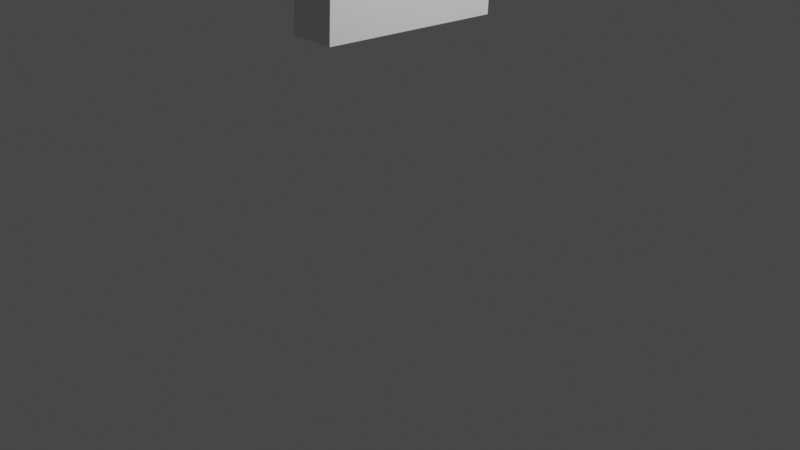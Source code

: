 # Source: Gravestone.blend  (saved by Blender 3.4.6; exported with 4.5.12 LTS)
import bpy
from mathutils import Matrix  # noqa: F401  (used for matrix-valued properties, if any)

bpy.ops.wm.read_factory_settings(use_empty=True)
scene = bpy.context.scene
scene.name = 'Scene'

# ---- collections
col_collection = bpy.data.collections.new('Collection'); scene.collection.children.link(col_collection)

# ---- materials (node trees are filled in below, after node groups)
mat_material = bpy.data.materials.new('Material')
mat_material.alpha_threshold = 0.0
mat_material.use_transparent_shadow = False
mat_material.roughness = 0.5
mat_material.line_color = (0.0, 0.0, 0.0, 1.0)

# ---- material node trees
mat_material.use_nodes = True; mat_material.node_tree.nodes.clear()
_N = mat_material.node_tree.nodes; _L = mat_material.node_tree.links
n0 = _N.new('ShaderNodeOutputMaterial'); n0.name = 'Material Output'; n0.location = (300, 300)
n1 = _N.new('ShaderNodeBsdfPrincipled'); n1.name = 'Principled BSDF'; n1.location = (10, 300)
n1.distribution = 'GGX'
n1.subsurface_method = 'RANDOM_WALK_SKIN'
n1.inputs[3].default_value = 1.45
n1.inputs[27].default_value = (0.0, 0.0, 0.0, 1.0)
n1.inputs[28].default_value = 1.0
_L.new(n1.outputs[0], n0.inputs[0])
n0.is_active_output = True

# ---- world
world_world = bpy.data.worlds.new('World'); scene.world = world_world
world_world.use_nodes = True; world_world.node_tree.nodes.clear()
_N = world_world.node_tree.nodes; _L = world_world.node_tree.links
n0 = _N.new('ShaderNodeOutputWorld'); n0.name = 'World Output'; n0.location = (300, 300)
n1 = _N.new('ShaderNodeBackground'); n1.name = 'Background'; n1.location = (10, 300)
n1.inputs[0].default_value = (0.05088, 0.05088, 0.05088, 1.0)
_L.new(n1.outputs[0], n0.inputs[0])
n0.is_active_output = True
world_world.color = (0.05088, 0.05088, 0.05088)
world_world.use_sun_shadow = False
world_world.sun_shadow_jitter_overblur = 0.0

# ---- cameras
cam_camera = bpy.data.cameras.new('Camera')
cam_camera.clip_end = 100.0
cam_camera.ortho_scale = 7.314

# ---- lights
light_light = bpy.data.lights.new('Light', 'POINT')
light_light.transmission_factor = 0.0
light_light.energy = 1000.0
light_light.shadow_soft_size = 0.1
light_light.shadow_maximum_resolution = 0.006
light_light.use_absolute_resolution = True

# ---- meshes
me_cube = bpy.data.meshes.new('Cube')
me_cube.from_pydata([(1.0, 1.0, -1.0), (1.0, -1.0, -1.0), (-1.0, 1.0, -1.0), (-1.0, -1.0, -1.0), (1.0, -0.966, 0.953), (-1.0, -0.966, 0.953), (1.0, -0.9767, 0.9423), (-1.0, -0.9767, 0.9423), (1.0, -0.9866, 0.9186), (1.0, -1.0, 0.851), (-1.0, -1.0, 0.851), (-1.0, -0.9866, 0.9186), (1.0, -0.8129, 1.0), (1.0, -0.8893, 0.9848), (-1.0, -0.8893, 0.9848), (-1.0, -0.8129, 1.0), (1.0, 1.0, 0.7735), (1.0, 0.7735, 1.0), (1.0, 0.9923, 0.8321), (1.0, 0.9697, 0.8868), (1.0, 0.9337, 0.9337), (1.0, 0.8868, 0.9697), (1.0, 0.8321, 0.9923), (-1.0, 0.7735, 1.0), (-1.0, 1.0, 0.7735), (-1.0, 0.8321, 0.9923), (-1.0, 0.8868, 0.9697), (-1.0, 0.9337, 0.9337), (-1.0, 0.9697, 0.8868), (-1.0, 0.9923, 0.8321), (1.0, -0.8129, 1.055), (-1.0, -0.8129, 1.055), (-1.0, 0.7735, 1.055), (1.0, 0.7735, 1.055), (-1.0, -0.2144, -0.4531), (-1.0, -0.3637, 3.735), (-1.0, 0.4149, -0.5391), (-1.0, 0.2656, 3.649), (0.9136, -0.287, 1.055), (0.9136, -0.287, 2.141), (0.9136, 0.3382, 1.055), (0.9136, 0.3382, 2.141), (-0.9522, -0.6696, 2.122), (-0.9522, -0.6501, 2.257), (-0.9522, 0.7083, 2.159), (-0.9522, 0.7279, 2.294), (0.8567, -0.6696, 2.122), (0.8567, -0.6501, 2.257), (0.8567, 0.7083, 2.159), (0.8567, 0.7279, 2.294)], [], [(2, 0, 1, 3), (1, 9, 10, 3), (17, 23, 32, 33), (3, 10, 11, 7, 5, 14, 15, 23, 25, 26, 27, 28, 29, 24, 2), (13, 14, 5, 4), (4, 5, 7, 6), (10, 9, 8, 11), (11, 8, 6, 7), (12, 15, 14, 13), (2, 24, 16, 0), (23, 17, 22, 25), (25, 22, 21, 26), (26, 21, 20, 27), (27, 20, 19, 28), (28, 19, 18, 29), (29, 18, 16, 24), (0, 16, 18, 19, 20, 21, 22, 17, 12, 13, 4, 6, 8, 9, 1), (33, 32, 31, 30), (15, 12, 30, 31), (23, 15, 31, 32), (12, 17, 33, 30), (34, 35, 37, 36), (36, 37, 41, 40), (40, 41, 39, 38), (38, 39, 35, 34), (36, 40, 38, 34), (41, 37, 35, 39), (42, 43, 45, 44), (44, 45, 49, 48), (48, 49, 47, 46), (46, 47, 43, 42), (44, 48, 46, 42), (49, 45, 43, 47)])
_uv = me_cube.uv_layers.new(name='UVMap')
_uv.uv.foreach_set('vector', [0.125, 0.5, 0.375, 0.5, 0.375, 0.75, 0.125, 0.75, 0.375, 0.75, 0.6064, 0.75, 0.6064, 1.0, 0.375, 1.0, 0.625, 0.5283, 0.875, 0.5283, 0.875, 0.5283, 0.625, 0.5283, 0.375, 0.0, 0.6064, 0.0, 0.6148, 0.00168, 0.6178, 0.00291, 0.6191, 0.004252, 0.6231, 0.01384, 0.625, 0.02339, 0.625, 0.2217, 0.624, 0.229, 0.6212, 0.2358, 0.6167, 0.2417, 0.6108, 0.2462, 0.604, 0.249, 0.5967, 0.25, 0.375, 0.25, 0.6231, 0.75, 0.6231, 1.0, 0.6191, 1.0, 0.6191, 0.75, 0.6191, 0.75, 0.6191, 1.0, 0.6178, 1.0, 0.6178, 0.75, 0.6064, 1.0, 0.6064, 0.75, 0.6148, 0.75, 0.6148, 1.0, 0.6148, 1.0, 0.6148, 0.75, 0.6178, 0.75, 0.6178, 1.0, 0.625, 0.75, 0.625, 1.0, 0.6231, 1.0, 0.6231, 0.75, 0.375, 0.25, 0.5967, 0.25, 0.5967, 0.5, 0.375, 0.5, 0.875, 0.5283, 0.625, 0.5283, 0.625, 0.521, 0.875, 0.521, 0.875, 0.521, 0.625, 0.521, 0.625, 0.5142, 0.875, 0.5142, 0.875, 0.5142, 0.625, 0.5142, 0.625, 0.5, 0.875, 0.5, 0.625, 0.25, 0.625, 0.5, 0.6108, 0.5, 0.6108, 0.25, 0.6108, 0.25, 0.6108, 0.5, 0.604, 0.5, 0.604, 0.25, 0.604, 0.25, 0.604, 0.5, 0.5967, 0.5, 0.5967, 0.25, 0.375, 0.5, 0.5967, 0.5, 0.604, 0.501, 0.6108, 0.5038, 0.6167, 0.5083, 0.6212, 0.5142, 0.624, 0.521, 0.625, 0.5283, 0.625, 0.7266, 0.6231, 0.7362, 0.6191, 0.7457, 0.6178, 0.7471, 0.6148, 0.7483, 0.6064, 0.75, 0.375, 0.75, 0.625, 0.5283, 0.875, 0.5283, 0.875, 0.7266, 0.625, 0.7266, 0.625, 1.0, 0.625, 0.75, 0.625, 0.75, 0.625, 1.0, 0.625, 0.2217, 0.625, 0.02339, 0.625, 0.02339, 0.625, 0.2217, 0.625, 0.7266, 0.625, 0.5283, 0.625, 0.5283, 0.625, 0.7266, 0.375, 0.0, 0.625, 0.0, 0.625, 0.25, 0.375, 0.25, 0.375, 0.25, 0.625, 0.25, 0.625, 0.5, 0.375, 0.5, 0.375, 0.5, 0.625, 0.5, 0.625, 0.75, 0.375, 0.75, 0.375, 0.75, 0.625, 0.75, 0.625, 1.0, 0.375, 1.0, 0.125, 0.5, 0.375, 0.5, 0.375, 0.75, 0.125, 0.75, 0.625, 0.5, 0.875, 0.5, 0.875, 0.75, 0.625, 0.75, 0.375, 0.0, 0.625, 0.0, 0.625, 0.25, 0.375, 0.25, 0.375, 0.25, 0.625, 0.25, 0.625, 0.5, 0.375, 0.5, 0.375, 0.5, 0.625, 0.5, 0.625, 0.75, 0.375, 0.75, 0.375, 0.75, 0.625, 0.75, 0.625, 1.0, 0.375, 1.0, 0.125, 0.5, 0.375, 0.5, 0.375, 0.75, 0.125, 0.75, 0.625, 0.5, 0.875, 0.5, 0.875, 0.75, 0.625, 0.75])
me_cube.materials.append(mat_material)
me_cube.use_mirror_vertex_groups = False
me_cube.update()

# ---- objects
ob_cube = bpy.data.objects.new('Cube', me_cube)
ob_light = bpy.data.objects.new('Light', light_light)
ob_camera = bpy.data.objects.new('Camera', cam_camera)

# ---- transforms, parenting, visibility, modifiers, constraints
ob_cube.location = (0.0, 0.0, 3.028)
ob_cube.rotation_euler = (-6.331, -0.0, 0.0)
ob_cube.scale = (0.2435, 1.0, 1.0)
ob_cube.lock_rotations_4d = False
ob_cube.empty_display_type = 'ARROWS'
ob_cube.lineart.crease_threshold = 0.0
ob_light.location = (4.076, 1.005, 5.904)
ob_light.rotation_euler = (0.6503, 0.05522, 1.866)
ob_light.lock_rotations_4d = False
ob_light.empty_display_type = 'ARROWS'
ob_light.color = (0.0, 0.0, 0.0, 0.0)
ob_light.lineart.crease_threshold = 0.0
ob_camera.location = (7.359, -6.926, 4.958)
ob_camera.rotation_euler = (1.109, 0.0, 0.8149)
ob_camera.lock_rotations_4d = False
ob_camera.empty_display_type = 'ARROWS'
ob_camera.color = (0.0, 0.0, 0.0, 0.0)
ob_camera.display_type = 'WIRE'
ob_camera.lineart.crease_threshold = 0.0

# ---- collection membership
col_collection.objects.link(ob_cube)
col_collection.objects.link(ob_light)
col_collection.objects.link(ob_camera)

# ---- scene / render settings (as saved in the file)
scene.camera = ob_camera
scene.frame_start = 1; scene.frame_end = 250; scene.frame_set(88)
scene.render.engine = 'BLENDER_EEVEE_NEXT'
scene.cycles.sampling_pattern = 'TABULATED_SOBOL'
scene.cycles.use_light_tree = False
scene.view_settings.view_transform = 'Filmic'
bpy.context.view_layer.update()
